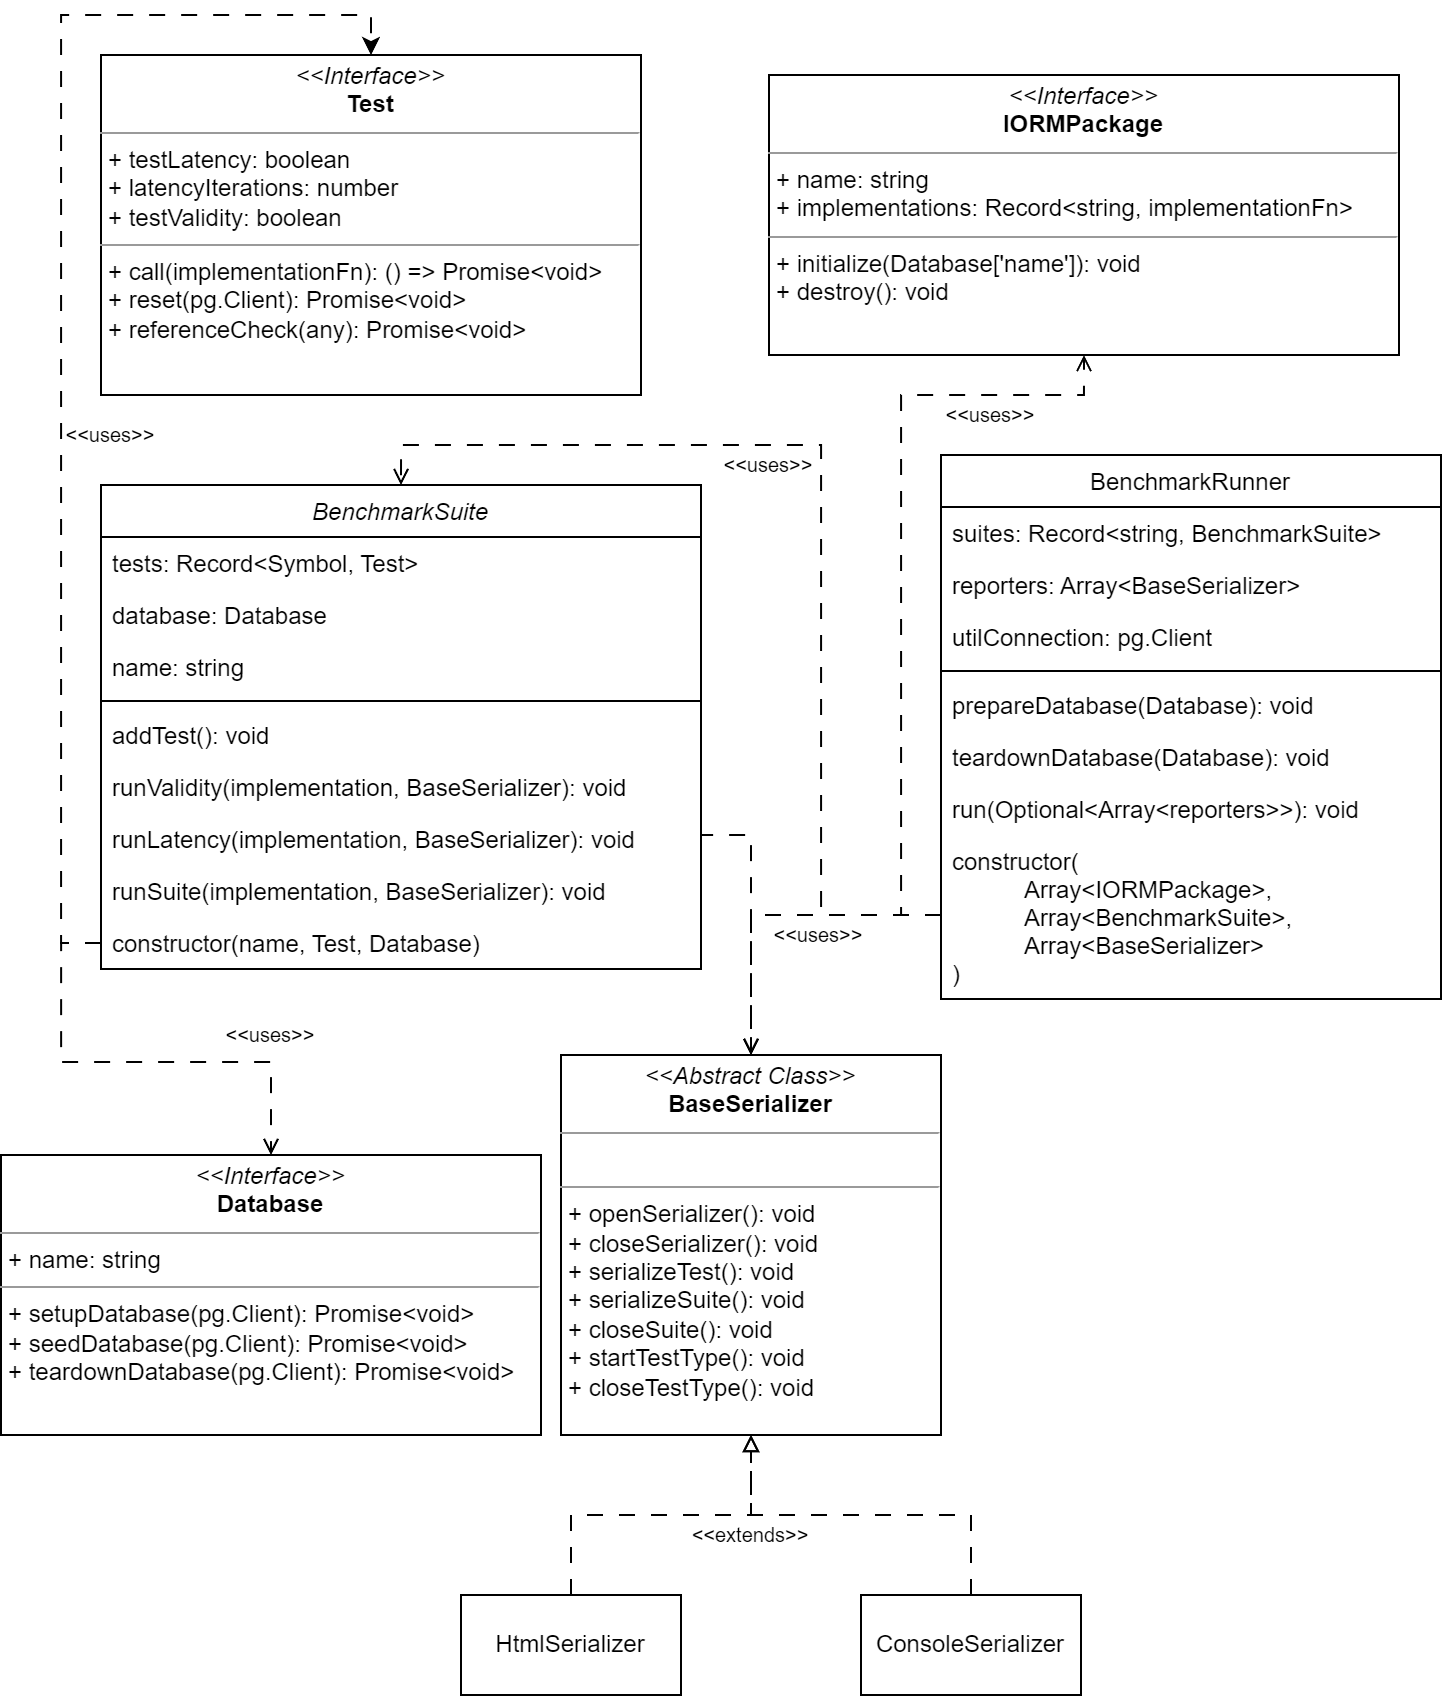

The diagram above was exported from draw.io. Its source (the exported page's mxGraphModel, read from the mxfile embedded in the PNG):
<mxGraphModel dx="1147" dy="726" grid="1" gridSize="10" guides="1" tooltips="1" connect="1" arrows="1" fold="1" page="1" pageScale="1" pageWidth="827" pageHeight="1169" math="0" shadow="0">
  <root>
    <mxCell id="WIyWlLk6GJQsqaUBKTNV-0" />
    <mxCell id="WIyWlLk6GJQsqaUBKTNV-1" parent="WIyWlLk6GJQsqaUBKTNV-0" />
    <mxCell id="zkfFHV4jXpPFQw0GAbJ--0" value="BenchmarkSuite" style="swimlane;fontStyle=2;align=center;verticalAlign=top;childLayout=stackLayout;horizontal=1;startSize=26;horizontalStack=0;resizeParent=1;resizeLast=0;collapsible=1;marginBottom=0;rounded=0;shadow=0;strokeWidth=1;" parent="WIyWlLk6GJQsqaUBKTNV-1" vertex="1">
      <mxGeometry x="80" y="285" width="300" height="242" as="geometry">
        <mxRectangle x="230" y="140" width="160" height="26" as="alternateBounds" />
      </mxGeometry>
    </mxCell>
    <mxCell id="SHV4D3ga1GjC9-v1bjxt-12" value="tests: Record&lt;Symbol, Test&gt;" style="text;align=left;verticalAlign=top;spacingLeft=4;spacingRight=4;overflow=hidden;rotatable=0;points=[[0,0.5],[1,0.5]];portConstraint=eastwest;" parent="zkfFHV4jXpPFQw0GAbJ--0" vertex="1">
      <mxGeometry y="26" width="300" height="26" as="geometry" />
    </mxCell>
    <mxCell id="SHV4D3ga1GjC9-v1bjxt-13" value="database: Database" style="text;align=left;verticalAlign=top;spacingLeft=4;spacingRight=4;overflow=hidden;rotatable=0;points=[[0,0.5],[1,0.5]];portConstraint=eastwest;" parent="zkfFHV4jXpPFQw0GAbJ--0" vertex="1">
      <mxGeometry y="52" width="300" height="26" as="geometry" />
    </mxCell>
    <mxCell id="zkfFHV4jXpPFQw0GAbJ--1" value="name: string" style="text;align=left;verticalAlign=top;spacingLeft=4;spacingRight=4;overflow=hidden;rotatable=0;points=[[0,0.5],[1,0.5]];portConstraint=eastwest;" parent="zkfFHV4jXpPFQw0GAbJ--0" vertex="1">
      <mxGeometry y="78" width="300" height="26" as="geometry" />
    </mxCell>
    <mxCell id="zkfFHV4jXpPFQw0GAbJ--4" value="" style="line;html=1;strokeWidth=1;align=left;verticalAlign=middle;spacingTop=-1;spacingLeft=3;spacingRight=3;rotatable=0;labelPosition=right;points=[];portConstraint=eastwest;" parent="zkfFHV4jXpPFQw0GAbJ--0" vertex="1">
      <mxGeometry y="104" width="300" height="8" as="geometry" />
    </mxCell>
    <mxCell id="zkfFHV4jXpPFQw0GAbJ--5" value="addTest(): void" style="text;align=left;verticalAlign=top;spacingLeft=4;spacingRight=4;overflow=hidden;rotatable=0;points=[[0,0.5],[1,0.5]];portConstraint=eastwest;" parent="zkfFHV4jXpPFQw0GAbJ--0" vertex="1">
      <mxGeometry y="112" width="300" height="26" as="geometry" />
    </mxCell>
    <mxCell id="SHV4D3ga1GjC9-v1bjxt-8" value="runValidity(implementation, BaseSerializer): void" style="text;align=left;verticalAlign=top;spacingLeft=4;spacingRight=4;overflow=hidden;rotatable=0;points=[[0,0.5],[1,0.5]];portConstraint=eastwest;" parent="zkfFHV4jXpPFQw0GAbJ--0" vertex="1">
      <mxGeometry y="138" width="300" height="26" as="geometry" />
    </mxCell>
    <mxCell id="SHV4D3ga1GjC9-v1bjxt-9" value="runLatency(implementation, BaseSerializer): void" style="text;align=left;verticalAlign=top;spacingLeft=4;spacingRight=4;overflow=hidden;rotatable=0;points=[[0,0.5],[1,0.5]];portConstraint=eastwest;" parent="zkfFHV4jXpPFQw0GAbJ--0" vertex="1">
      <mxGeometry y="164" width="300" height="26" as="geometry" />
    </mxCell>
    <mxCell id="SHV4D3ga1GjC9-v1bjxt-10" value="runSuite(implementation, BaseSerializer): void" style="text;align=left;verticalAlign=top;spacingLeft=4;spacingRight=4;overflow=hidden;rotatable=0;points=[[0,0.5],[1,0.5]];portConstraint=eastwest;" parent="zkfFHV4jXpPFQw0GAbJ--0" vertex="1">
      <mxGeometry y="190" width="300" height="26" as="geometry" />
    </mxCell>
    <mxCell id="SHV4D3ga1GjC9-v1bjxt-11" value="constructor(name, Test, Database)" style="text;align=left;verticalAlign=top;spacingLeft=4;spacingRight=4;overflow=hidden;rotatable=0;points=[[0,0.5],[1,0.5]];portConstraint=eastwest;" parent="zkfFHV4jXpPFQw0GAbJ--0" vertex="1">
      <mxGeometry y="216" width="300" height="26" as="geometry" />
    </mxCell>
    <mxCell id="zkfFHV4jXpPFQw0GAbJ--17" value="BenchmarkRunner" style="swimlane;fontStyle=0;align=center;verticalAlign=top;childLayout=stackLayout;horizontal=1;startSize=26;horizontalStack=0;resizeParent=1;resizeLast=0;collapsible=1;marginBottom=0;rounded=0;shadow=0;strokeWidth=1;" parent="WIyWlLk6GJQsqaUBKTNV-1" vertex="1">
      <mxGeometry x="500" y="270" width="250" height="272" as="geometry">
        <mxRectangle x="550" y="140" width="160" height="26" as="alternateBounds" />
      </mxGeometry>
    </mxCell>
    <mxCell id="zkfFHV4jXpPFQw0GAbJ--18" value="suites: Record&lt;string, BenchmarkSuite&gt;" style="text;align=left;verticalAlign=top;spacingLeft=4;spacingRight=4;overflow=hidden;rotatable=0;points=[[0,0.5],[1,0.5]];portConstraint=eastwest;" parent="zkfFHV4jXpPFQw0GAbJ--17" vertex="1">
      <mxGeometry y="26" width="250" height="26" as="geometry" />
    </mxCell>
    <mxCell id="zkfFHV4jXpPFQw0GAbJ--19" value="reporters: Array&lt;BaseSerializer&gt;" style="text;align=left;verticalAlign=top;spacingLeft=4;spacingRight=4;overflow=hidden;rotatable=0;points=[[0,0.5],[1,0.5]];portConstraint=eastwest;rounded=0;shadow=0;html=0;" parent="zkfFHV4jXpPFQw0GAbJ--17" vertex="1">
      <mxGeometry y="52" width="250" height="26" as="geometry" />
    </mxCell>
    <mxCell id="zkfFHV4jXpPFQw0GAbJ--20" value="utilConnection: pg.Client" style="text;align=left;verticalAlign=top;spacingLeft=4;spacingRight=4;overflow=hidden;rotatable=0;points=[[0,0.5],[1,0.5]];portConstraint=eastwest;rounded=0;shadow=0;html=0;" parent="zkfFHV4jXpPFQw0GAbJ--17" vertex="1">
      <mxGeometry y="78" width="250" height="26" as="geometry" />
    </mxCell>
    <mxCell id="zkfFHV4jXpPFQw0GAbJ--23" value="" style="line;html=1;strokeWidth=1;align=left;verticalAlign=middle;spacingTop=-1;spacingLeft=3;spacingRight=3;rotatable=0;labelPosition=right;points=[];portConstraint=eastwest;" parent="zkfFHV4jXpPFQw0GAbJ--17" vertex="1">
      <mxGeometry y="104" width="250" height="8" as="geometry" />
    </mxCell>
    <mxCell id="zkfFHV4jXpPFQw0GAbJ--24" value="prepareDatabase(Database): void" style="text;align=left;verticalAlign=top;spacingLeft=4;spacingRight=4;overflow=hidden;rotatable=0;points=[[0,0.5],[1,0.5]];portConstraint=eastwest;" parent="zkfFHV4jXpPFQw0GAbJ--17" vertex="1">
      <mxGeometry y="112" width="250" height="26" as="geometry" />
    </mxCell>
    <mxCell id="zkfFHV4jXpPFQw0GAbJ--25" value="teardownDatabase(Database): void&#10;" style="text;align=left;verticalAlign=top;spacingLeft=4;spacingRight=4;overflow=hidden;rotatable=0;points=[[0,0.5],[1,0.5]];portConstraint=eastwest;" parent="zkfFHV4jXpPFQw0GAbJ--17" vertex="1">
      <mxGeometry y="138" width="250" height="26" as="geometry" />
    </mxCell>
    <mxCell id="Zg_ex9VR7KCs_Hvr6W43-0" value="run(Optional&lt;Array&lt;reporters&gt;&gt;): void" style="text;align=left;verticalAlign=top;spacingLeft=4;spacingRight=4;overflow=hidden;rotatable=0;points=[[0,0.5],[1,0.5]];portConstraint=eastwest;" vertex="1" parent="zkfFHV4jXpPFQw0GAbJ--17">
      <mxGeometry y="164" width="250" height="26" as="geometry" />
    </mxCell>
    <mxCell id="Zg_ex9VR7KCs_Hvr6W43-4" value="constructor(&#10;           Array&lt;IORMPackage&gt;, &#10;           Array&lt;BenchmarkSuite&gt;, &#10;           Array&lt;BaseSerializer&gt;&#10;)" style="text;align=left;verticalAlign=top;spacingLeft=4;spacingRight=4;overflow=hidden;rotatable=0;points=[[0,0.5],[1,0.5]];portConstraint=eastwest;" vertex="1" parent="zkfFHV4jXpPFQw0GAbJ--17">
      <mxGeometry y="190" width="250" height="80" as="geometry" />
    </mxCell>
    <mxCell id="SHV4D3ga1GjC9-v1bjxt-1" value="&lt;p style=&quot;margin:0px;margin-top:4px;text-align:center;&quot;&gt;&lt;i&gt;&amp;lt;&amp;lt;Interface&amp;gt;&amp;gt;&lt;/i&gt;&lt;br&gt;&lt;b&gt;Database&lt;/b&gt;&lt;/p&gt;&lt;hr size=&quot;1&quot;&gt;&lt;p style=&quot;margin:0px;margin-left:4px;&quot;&gt;+ name: string&lt;br&gt;&lt;/p&gt;&lt;hr size=&quot;1&quot;&gt;&lt;p style=&quot;margin:0px;margin-left:4px;&quot;&gt;+ setupDatabase(pg.Client): Promise&amp;lt;void&amp;gt;&lt;br&gt;+ seedDatabase(pg.Client): Promise&amp;lt;void&amp;gt;&lt;/p&gt;&lt;p style=&quot;margin:0px;margin-left:4px;&quot;&gt;+ teardownDatabase(pg.Client): Promise&amp;lt;void&amp;gt;&lt;/p&gt;" style="verticalAlign=top;align=left;overflow=fill;fontSize=12;fontFamily=Helvetica;html=1;whiteSpace=wrap;" parent="WIyWlLk6GJQsqaUBKTNV-1" vertex="1">
      <mxGeometry x="30" y="620" width="270" height="140" as="geometry" />
    </mxCell>
    <mxCell id="SHV4D3ga1GjC9-v1bjxt-2" value="&lt;p style=&quot;margin:0px;margin-top:4px;text-align:center;&quot;&gt;&lt;i&gt;&amp;lt;&amp;lt;Interface&amp;gt;&amp;gt;&lt;/i&gt;&lt;br&gt;&lt;b&gt;IORMPackage&lt;/b&gt;&lt;/p&gt;&lt;hr size=&quot;1&quot;&gt;&lt;p style=&quot;margin:0px;margin-left:4px;&quot;&gt;+ name: string&lt;br&gt;+ implementations: Record&amp;lt;string, implementationFn&amp;gt;&lt;/p&gt;&lt;hr size=&quot;1&quot;&gt;&lt;p style=&quot;margin:0px;margin-left:4px;&quot;&gt;+ initialize(Database['name']): void&lt;br&gt;+ destroy(): void&lt;/p&gt;" style="verticalAlign=top;align=left;overflow=fill;fontSize=12;fontFamily=Helvetica;html=1;whiteSpace=wrap;" parent="WIyWlLk6GJQsqaUBKTNV-1" vertex="1">
      <mxGeometry x="414" y="80" width="315" height="140" as="geometry" />
    </mxCell>
    <mxCell id="SHV4D3ga1GjC9-v1bjxt-3" value="&lt;p style=&quot;margin:0px;margin-top:4px;text-align:center;&quot;&gt;&lt;i&gt;&amp;lt;&amp;lt;Abstract Class&amp;gt;&amp;gt;&lt;/i&gt;&lt;br&gt;&lt;b&gt;BaseSerializer&lt;/b&gt;&lt;/p&gt;&lt;hr size=&quot;1&quot;&gt;&lt;p style=&quot;margin:0px;margin-left:4px;&quot;&gt;&lt;br&gt;&lt;/p&gt;&lt;hr size=&quot;1&quot;&gt;&lt;p style=&quot;margin:0px;margin-left:4px;&quot;&gt;+ openSerializer(): void&lt;br&gt;&lt;/p&gt;&lt;p style=&quot;border-color: var(--border-color); margin: 0px 0px 0px 4px;&quot;&gt;+ closeSerializer(): void&lt;/p&gt;&lt;p style=&quot;margin:0px;margin-left:4px;&quot;&gt;+ serializeTest(): void&lt;/p&gt;&lt;p style=&quot;margin:0px;margin-left:4px;&quot;&gt;+ serializeSuite(): void&lt;br&gt;+ closeSuite(): void&lt;/p&gt;&lt;p style=&quot;margin:0px;margin-left:4px;&quot;&gt;+ startTestType(): void&lt;/p&gt;&lt;p style=&quot;margin:0px;margin-left:4px;&quot;&gt;+ closeTestType(): void&lt;/p&gt;&lt;p style=&quot;margin:0px;margin-left:4px;&quot;&gt;&lt;br&gt;&lt;/p&gt;" style="verticalAlign=top;align=left;overflow=fill;fontSize=12;fontFamily=Helvetica;html=1;whiteSpace=wrap;" parent="WIyWlLk6GJQsqaUBKTNV-1" vertex="1">
      <mxGeometry x="310" y="570" width="190" height="190" as="geometry" />
    </mxCell>
    <mxCell id="SHV4D3ga1GjC9-v1bjxt-7" style="edgeStyle=orthogonalEdgeStyle;rounded=0;orthogonalLoop=1;jettySize=auto;html=1;exitX=0.5;exitY=0;exitDx=0;exitDy=0;entryX=0.5;entryY=1;entryDx=0;entryDy=0;dashed=1;endArrow=block;endFill=0;dashPattern=8 8;" parent="WIyWlLk6GJQsqaUBKTNV-1" source="SHV4D3ga1GjC9-v1bjxt-4" target="SHV4D3ga1GjC9-v1bjxt-3" edge="1">
      <mxGeometry relative="1" as="geometry" />
    </mxCell>
    <mxCell id="SHV4D3ga1GjC9-v1bjxt-4" value="HtmlSerializer" style="html=1;whiteSpace=wrap;" parent="WIyWlLk6GJQsqaUBKTNV-1" vertex="1">
      <mxGeometry x="260" y="840" width="110" height="50" as="geometry" />
    </mxCell>
    <mxCell id="SHV4D3ga1GjC9-v1bjxt-6" style="edgeStyle=orthogonalEdgeStyle;rounded=0;orthogonalLoop=1;jettySize=auto;html=1;exitX=0.5;exitY=0;exitDx=0;exitDy=0;endArrow=block;endFill=0;dashed=1;dashPattern=8 8;" parent="WIyWlLk6GJQsqaUBKTNV-1" source="SHV4D3ga1GjC9-v1bjxt-5" target="SHV4D3ga1GjC9-v1bjxt-3" edge="1">
      <mxGeometry relative="1" as="geometry" />
    </mxCell>
    <mxCell id="SHV4D3ga1GjC9-v1bjxt-5" value="ConsoleSerializer" style="html=1;whiteSpace=wrap;" parent="WIyWlLk6GJQsqaUBKTNV-1" vertex="1">
      <mxGeometry x="460" y="840" width="110" height="50" as="geometry" />
    </mxCell>
    <mxCell id="Zg_ex9VR7KCs_Hvr6W43-5" style="edgeStyle=orthogonalEdgeStyle;rounded=0;orthogonalLoop=1;jettySize=auto;html=1;endArrow=open;endFill=0;dashed=1;dashPattern=8 8;entryX=0.5;entryY=1;entryDx=0;entryDy=0;" edge="1" parent="WIyWlLk6GJQsqaUBKTNV-1" source="Zg_ex9VR7KCs_Hvr6W43-4" target="SHV4D3ga1GjC9-v1bjxt-2">
      <mxGeometry relative="1" as="geometry">
        <Array as="points">
          <mxPoint x="480" y="500" />
          <mxPoint x="480" y="240" />
          <mxPoint x="571" y="240" />
        </Array>
      </mxGeometry>
    </mxCell>
    <mxCell id="Zg_ex9VR7KCs_Hvr6W43-6" style="edgeStyle=orthogonalEdgeStyle;rounded=0;orthogonalLoop=1;jettySize=auto;html=1;endArrow=open;endFill=0;dashed=1;dashPattern=8 8;" edge="1" parent="WIyWlLk6GJQsqaUBKTNV-1" source="Zg_ex9VR7KCs_Hvr6W43-4" target="SHV4D3ga1GjC9-v1bjxt-3">
      <mxGeometry relative="1" as="geometry" />
    </mxCell>
    <mxCell id="Zg_ex9VR7KCs_Hvr6W43-8" style="edgeStyle=orthogonalEdgeStyle;rounded=0;orthogonalLoop=1;jettySize=auto;html=1;entryX=0.5;entryY=0;entryDx=0;entryDy=0;dashed=1;dashPattern=8 8;endArrow=open;endFill=0;" edge="1" parent="WIyWlLk6GJQsqaUBKTNV-1" source="Zg_ex9VR7KCs_Hvr6W43-4" target="zkfFHV4jXpPFQw0GAbJ--0">
      <mxGeometry relative="1" as="geometry" />
    </mxCell>
    <mxCell id="Zg_ex9VR7KCs_Hvr6W43-10" value="&lt;p style=&quot;margin:0px;margin-top:4px;text-align:center;&quot;&gt;&lt;i&gt;&amp;lt;&amp;lt;Interface&amp;gt;&amp;gt;&lt;/i&gt;&lt;br&gt;&lt;b&gt;Test&lt;/b&gt;&lt;/p&gt;&lt;hr size=&quot;1&quot;&gt;&lt;p style=&quot;margin:0px;margin-left:4px;&quot;&gt;+ testLatency: boolean&lt;br&gt;&lt;/p&gt;&lt;p style=&quot;margin:0px;margin-left:4px;&quot;&gt;+ latencyIterations: number&lt;/p&gt;&lt;p style=&quot;margin:0px;margin-left:4px;&quot;&gt;+ testValidity: boolean&lt;/p&gt;&lt;hr size=&quot;1&quot;&gt;&lt;p style=&quot;margin:0px;margin-left:4px;&quot;&gt;+ call(implementationFn): () =&amp;gt; Promise&amp;lt;void&amp;gt;&lt;br&gt;+ reset(pg.Client): Promise&amp;lt;void&amp;gt;&lt;/p&gt;&lt;p style=&quot;margin:0px;margin-left:4px;&quot;&gt;+ referenceCheck(any): Promise&amp;lt;void&amp;gt;&lt;/p&gt;" style="verticalAlign=top;align=left;overflow=fill;fontSize=12;fontFamily=Helvetica;html=1;whiteSpace=wrap;" vertex="1" parent="WIyWlLk6GJQsqaUBKTNV-1">
      <mxGeometry x="80" y="70" width="270" height="170" as="geometry" />
    </mxCell>
    <mxCell id="Zg_ex9VR7KCs_Hvr6W43-12" style="edgeStyle=orthogonalEdgeStyle;rounded=0;orthogonalLoop=1;jettySize=auto;html=1;entryX=0.5;entryY=0;entryDx=0;entryDy=0;endArrow=open;endFill=0;dashed=1;dashPattern=8 8;" edge="1" parent="WIyWlLk6GJQsqaUBKTNV-1" source="SHV4D3ga1GjC9-v1bjxt-11" target="SHV4D3ga1GjC9-v1bjxt-1">
      <mxGeometry relative="1" as="geometry" />
    </mxCell>
    <mxCell id="Zg_ex9VR7KCs_Hvr6W43-14" style="edgeStyle=orthogonalEdgeStyle;rounded=0;orthogonalLoop=1;jettySize=auto;html=1;entryX=0.5;entryY=0;entryDx=0;entryDy=0;dashed=1;endArrow=open;endFill=0;dashPattern=8 8;exitX=1;exitY=0.5;exitDx=0;exitDy=0;" edge="1" parent="WIyWlLk6GJQsqaUBKTNV-1" source="SHV4D3ga1GjC9-v1bjxt-9" target="SHV4D3ga1GjC9-v1bjxt-3">
      <mxGeometry relative="1" as="geometry">
        <Array as="points">
          <mxPoint x="380" y="460" />
          <mxPoint x="405" y="460" />
        </Array>
      </mxGeometry>
    </mxCell>
    <mxCell id="Zg_ex9VR7KCs_Hvr6W43-16" style="edgeStyle=orthogonalEdgeStyle;rounded=0;orthogonalLoop=1;jettySize=auto;html=1;entryX=0.5;entryY=0;entryDx=0;entryDy=0;exitX=0;exitY=0.5;exitDx=0;exitDy=0;dashed=1;dashPattern=8 8;" edge="1" parent="WIyWlLk6GJQsqaUBKTNV-1" source="SHV4D3ga1GjC9-v1bjxt-11" target="Zg_ex9VR7KCs_Hvr6W43-10">
      <mxGeometry relative="1" as="geometry">
        <Array as="points">
          <mxPoint x="60" y="514" />
          <mxPoint x="60" y="50" />
          <mxPoint x="215" y="50" />
        </Array>
      </mxGeometry>
    </mxCell>
    <mxCell id="Zg_ex9VR7KCs_Hvr6W43-19" value="&amp;lt;&amp;lt;uses&amp;gt;&amp;gt;" style="text;html=1;strokeColor=none;fillColor=none;align=center;verticalAlign=middle;whiteSpace=wrap;rounded=0;fontSize=10;" vertex="1" parent="WIyWlLk6GJQsqaUBKTNV-1">
      <mxGeometry x="60" y="250" width="50" height="20" as="geometry" />
    </mxCell>
    <mxCell id="Zg_ex9VR7KCs_Hvr6W43-22" value="&amp;lt;&amp;lt;uses&amp;gt;&amp;gt;" style="text;html=1;strokeColor=none;fillColor=none;align=center;verticalAlign=middle;whiteSpace=wrap;rounded=0;fontSize=10;" vertex="1" parent="WIyWlLk6GJQsqaUBKTNV-1">
      <mxGeometry x="389" y="265" width="50" height="20" as="geometry" />
    </mxCell>
    <mxCell id="Zg_ex9VR7KCs_Hvr6W43-24" value="&amp;lt;&amp;lt;uses&amp;gt;&amp;gt;" style="text;html=1;strokeColor=none;fillColor=none;align=center;verticalAlign=middle;whiteSpace=wrap;rounded=0;fontSize=10;" vertex="1" parent="WIyWlLk6GJQsqaUBKTNV-1">
      <mxGeometry x="140" y="550" width="50" height="20" as="geometry" />
    </mxCell>
    <mxCell id="Zg_ex9VR7KCs_Hvr6W43-25" value="&amp;lt;&amp;lt;uses&amp;gt;&amp;gt;" style="text;html=1;strokeColor=none;fillColor=none;align=center;verticalAlign=middle;whiteSpace=wrap;rounded=0;fontSize=10;" vertex="1" parent="WIyWlLk6GJQsqaUBKTNV-1">
      <mxGeometry x="414" y="500" width="50" height="20" as="geometry" />
    </mxCell>
    <mxCell id="Zg_ex9VR7KCs_Hvr6W43-26" value="&amp;lt;&amp;lt;uses&amp;gt;&amp;gt;" style="text;html=1;strokeColor=none;fillColor=none;align=center;verticalAlign=middle;whiteSpace=wrap;rounded=0;fontSize=10;" vertex="1" parent="WIyWlLk6GJQsqaUBKTNV-1">
      <mxGeometry x="500" y="240" width="50" height="20" as="geometry" />
    </mxCell>
    <mxCell id="Zg_ex9VR7KCs_Hvr6W43-27" value="&amp;lt;&amp;lt;extends&amp;gt;&amp;gt;" style="text;html=1;strokeColor=none;fillColor=none;align=center;verticalAlign=middle;whiteSpace=wrap;rounded=0;fontSize=10;" vertex="1" parent="WIyWlLk6GJQsqaUBKTNV-1">
      <mxGeometry x="380" y="800" width="50" height="20" as="geometry" />
    </mxCell>
  </root>
</mxGraphModel>